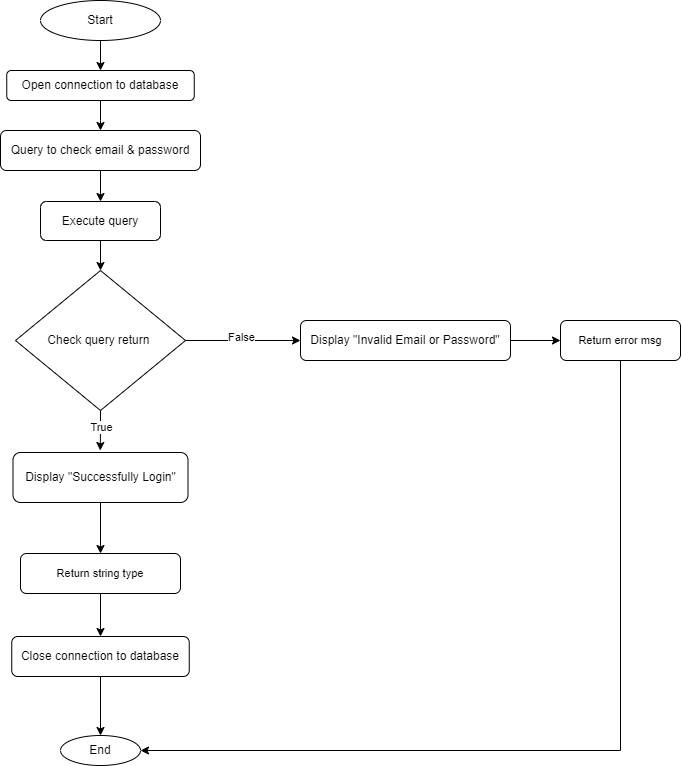

The diagram above was exported from draw.io. Its source (the exported page's mxGraphModel, read from the mxfile embedded in the PNG):
<mxGraphModel dx="3225" dy="1325" grid="1" gridSize="10" guides="1" tooltips="1" connect="1" arrows="1" fold="1" page="1" pageScale="1" pageWidth="827" pageHeight="1169" math="0" shadow="0">
  <root>
    <mxCell id="WIyWlLk6GJQsqaUBKTNV-0" />
    <mxCell id="WIyWlLk6GJQsqaUBKTNV-1" parent="WIyWlLk6GJQsqaUBKTNV-0" />
    <mxCell id="BxdZWn8QLYJ_xJCKFoiP-21" value="" style="group" vertex="1" connectable="0" parent="WIyWlLk6GJQsqaUBKTNV-1">
      <mxGeometry x="260" y="30" width="680" height="740" as="geometry" />
    </mxCell>
    <mxCell id="BxdZWn8QLYJ_xJCKFoiP-5" style="edgeStyle=orthogonalEdgeStyle;rounded=0;orthogonalLoop=1;jettySize=auto;html=1;entryX=0.5;entryY=0;entryDx=0;entryDy=0;" edge="1" parent="BxdZWn8QLYJ_xJCKFoiP-21" source="WIyWlLk6GJQsqaUBKTNV-3" target="pbeGpZDZHPP1hI-aoqak-3">
      <mxGeometry relative="1" as="geometry" />
    </mxCell>
    <mxCell id="WIyWlLk6GJQsqaUBKTNV-3" value="Query to check email &amp;amp; password" style="rounded=1;whiteSpace=wrap;html=1;fontSize=12;glass=0;strokeWidth=1;shadow=0;" parent="BxdZWn8QLYJ_xJCKFoiP-21" vertex="1">
      <mxGeometry y="130" width="200" height="40" as="geometry" />
    </mxCell>
    <mxCell id="BxdZWn8QLYJ_xJCKFoiP-53" style="edgeStyle=orthogonalEdgeStyle;rounded=0;orthogonalLoop=1;jettySize=auto;html=1;entryX=0.5;entryY=0;entryDx=0;entryDy=0;" edge="1" parent="BxdZWn8QLYJ_xJCKFoiP-21" source="WIyWlLk6GJQsqaUBKTNV-11" target="BxdZWn8QLYJ_xJCKFoiP-18">
      <mxGeometry relative="1" as="geometry" />
    </mxCell>
    <mxCell id="WIyWlLk6GJQsqaUBKTNV-11" value="&lt;span style=&quot;font-size: 11px; text-wrap: nowrap; background-color: rgb(255, 255, 255);&quot;&gt;Return string type&lt;/span&gt;" style="rounded=1;whiteSpace=wrap;html=1;fontSize=12;glass=0;strokeWidth=1;shadow=0;" parent="BxdZWn8QLYJ_xJCKFoiP-21" vertex="1">
      <mxGeometry x="20" y="553" width="160" height="40" as="geometry" />
    </mxCell>
    <mxCell id="BxdZWn8QLYJ_xJCKFoiP-3" style="edgeStyle=orthogonalEdgeStyle;rounded=0;orthogonalLoop=1;jettySize=auto;html=1;entryX=0.5;entryY=0;entryDx=0;entryDy=0;" edge="1" parent="BxdZWn8QLYJ_xJCKFoiP-21" source="pbeGpZDZHPP1hI-aoqak-0" target="BxdZWn8QLYJ_xJCKFoiP-1">
      <mxGeometry relative="1" as="geometry" />
    </mxCell>
    <mxCell id="pbeGpZDZHPP1hI-aoqak-0" value="Start" style="ellipse;whiteSpace=wrap;html=1;" parent="BxdZWn8QLYJ_xJCKFoiP-21" vertex="1">
      <mxGeometry x="40" width="120" height="40" as="geometry" />
    </mxCell>
    <mxCell id="BxdZWn8QLYJ_xJCKFoiP-6" style="edgeStyle=orthogonalEdgeStyle;rounded=0;orthogonalLoop=1;jettySize=auto;html=1;entryX=0.5;entryY=0;entryDx=0;entryDy=0;" edge="1" parent="BxdZWn8QLYJ_xJCKFoiP-21" source="pbeGpZDZHPP1hI-aoqak-3" target="BxdZWn8QLYJ_xJCKFoiP-7">
      <mxGeometry relative="1" as="geometry">
        <mxPoint x="100" y="290" as="targetPoint" />
      </mxGeometry>
    </mxCell>
    <mxCell id="pbeGpZDZHPP1hI-aoqak-3" value="Execute query" style="rounded=1;whiteSpace=wrap;html=1;fontSize=12;glass=0;strokeWidth=1;shadow=0;" parent="BxdZWn8QLYJ_xJCKFoiP-21" vertex="1">
      <mxGeometry x="40" y="201" width="120" height="39" as="geometry" />
    </mxCell>
    <mxCell id="pbeGpZDZHPP1hI-aoqak-11" value="End" style="ellipse;whiteSpace=wrap;html=1;" parent="BxdZWn8QLYJ_xJCKFoiP-21" vertex="1">
      <mxGeometry x="60" y="735" width="80" height="30" as="geometry" />
    </mxCell>
    <mxCell id="BxdZWn8QLYJ_xJCKFoiP-4" style="edgeStyle=orthogonalEdgeStyle;rounded=0;orthogonalLoop=1;jettySize=auto;html=1;entryX=0.5;entryY=0;entryDx=0;entryDy=0;" edge="1" parent="BxdZWn8QLYJ_xJCKFoiP-21" source="BxdZWn8QLYJ_xJCKFoiP-1" target="WIyWlLk6GJQsqaUBKTNV-3">
      <mxGeometry relative="1" as="geometry" />
    </mxCell>
    <mxCell id="BxdZWn8QLYJ_xJCKFoiP-1" value="Open connection to database" style="rounded=1;whiteSpace=wrap;html=1;" vertex="1" parent="BxdZWn8QLYJ_xJCKFoiP-21">
      <mxGeometry x="6.25" y="70" width="187.5" height="30" as="geometry" />
    </mxCell>
    <mxCell id="BxdZWn8QLYJ_xJCKFoiP-34" style="edgeStyle=orthogonalEdgeStyle;rounded=0;orthogonalLoop=1;jettySize=auto;html=1;exitX=0.5;exitY=1;exitDx=0;exitDy=0;" edge="1" parent="BxdZWn8QLYJ_xJCKFoiP-21" source="BxdZWn8QLYJ_xJCKFoiP-7">
      <mxGeometry relative="1" as="geometry">
        <mxPoint x="99.73913043478274" y="450" as="targetPoint" />
      </mxGeometry>
    </mxCell>
    <mxCell id="BxdZWn8QLYJ_xJCKFoiP-36" value="True" style="edgeLabel;html=1;align=center;verticalAlign=middle;resizable=0;points=[];" vertex="1" connectable="0" parent="BxdZWn8QLYJ_xJCKFoiP-34">
      <mxGeometry x="-0.1953" relative="1" as="geometry">
        <mxPoint y="1" as="offset" />
      </mxGeometry>
    </mxCell>
    <mxCell id="BxdZWn8QLYJ_xJCKFoiP-7" value="Check query return&amp;nbsp;" style="rhombus;whiteSpace=wrap;html=1;" vertex="1" parent="BxdZWn8QLYJ_xJCKFoiP-21">
      <mxGeometry x="15" y="270" width="170" height="140" as="geometry" />
    </mxCell>
    <mxCell id="BxdZWn8QLYJ_xJCKFoiP-20" style="edgeStyle=orthogonalEdgeStyle;rounded=0;orthogonalLoop=1;jettySize=auto;html=1;entryX=0.5;entryY=0;entryDx=0;entryDy=0;" edge="1" parent="BxdZWn8QLYJ_xJCKFoiP-21" source="BxdZWn8QLYJ_xJCKFoiP-18" target="pbeGpZDZHPP1hI-aoqak-11">
      <mxGeometry relative="1" as="geometry" />
    </mxCell>
    <mxCell id="BxdZWn8QLYJ_xJCKFoiP-18" value="Close connection to database" style="whiteSpace=wrap;html=1;rounded=1;glass=0;strokeWidth=1;shadow=0;" vertex="1" parent="BxdZWn8QLYJ_xJCKFoiP-21">
      <mxGeometry x="11.25" y="636" width="177.5" height="40" as="geometry" />
    </mxCell>
    <mxCell id="BxdZWn8QLYJ_xJCKFoiP-25" value="Display &quot;Invalid Email or Password&quot;" style="rounded=1;whiteSpace=wrap;html=1;" vertex="1" parent="BxdZWn8QLYJ_xJCKFoiP-21">
      <mxGeometry x="300" y="320" width="210" height="40" as="geometry" />
    </mxCell>
    <mxCell id="BxdZWn8QLYJ_xJCKFoiP-24" value="" style="edgeStyle=orthogonalEdgeStyle;rounded=0;orthogonalLoop=1;jettySize=auto;html=1;entryX=0;entryY=0.5;entryDx=0;entryDy=0;" edge="1" parent="BxdZWn8QLYJ_xJCKFoiP-21" source="BxdZWn8QLYJ_xJCKFoiP-7" target="BxdZWn8QLYJ_xJCKFoiP-25">
      <mxGeometry relative="1" as="geometry">
        <mxPoint x="290" y="339.9999999999999" as="targetPoint" />
      </mxGeometry>
    </mxCell>
    <mxCell id="BxdZWn8QLYJ_xJCKFoiP-35" value="False" style="edgeLabel;html=1;align=center;verticalAlign=middle;resizable=0;points=[];" vertex="1" connectable="0" parent="BxdZWn8QLYJ_xJCKFoiP-24">
      <mxGeometry x="-0.0619" y="4" relative="1" as="geometry">
        <mxPoint as="offset" />
      </mxGeometry>
    </mxCell>
    <mxCell id="BxdZWn8QLYJ_xJCKFoiP-33" style="edgeStyle=orthogonalEdgeStyle;rounded=0;orthogonalLoop=1;jettySize=auto;html=1;entryX=0.5;entryY=0;entryDx=0;entryDy=0;" edge="1" parent="BxdZWn8QLYJ_xJCKFoiP-21" source="BxdZWn8QLYJ_xJCKFoiP-32" target="WIyWlLk6GJQsqaUBKTNV-11">
      <mxGeometry relative="1" as="geometry" />
    </mxCell>
    <mxCell id="BxdZWn8QLYJ_xJCKFoiP-32" value="Display &quot;Successfully Login&quot;" style="rounded=1;whiteSpace=wrap;html=1;" vertex="1" parent="BxdZWn8QLYJ_xJCKFoiP-21">
      <mxGeometry x="12.5" y="452" width="175" height="50" as="geometry" />
    </mxCell>
    <mxCell id="WIyWlLk6GJQsqaUBKTNV-7" value="&lt;span style=&quot;font-size: 11px; text-wrap: nowrap; background-color: rgb(255, 255, 255);&quot;&gt;Return error msg&lt;/span&gt;" style="rounded=1;whiteSpace=wrap;html=1;fontSize=12;glass=0;strokeWidth=1;shadow=0;" parent="BxdZWn8QLYJ_xJCKFoiP-21" vertex="1">
      <mxGeometry x="560" y="320" width="120" height="40" as="geometry" />
    </mxCell>
    <mxCell id="BxdZWn8QLYJ_xJCKFoiP-26" style="edgeStyle=orthogonalEdgeStyle;rounded=0;orthogonalLoop=1;jettySize=auto;html=1;entryX=0;entryY=0.5;entryDx=0;entryDy=0;" edge="1" parent="BxdZWn8QLYJ_xJCKFoiP-21" source="BxdZWn8QLYJ_xJCKFoiP-25" target="WIyWlLk6GJQsqaUBKTNV-7">
      <mxGeometry relative="1" as="geometry" />
    </mxCell>
    <mxCell id="BxdZWn8QLYJ_xJCKFoiP-37" style="edgeStyle=orthogonalEdgeStyle;rounded=0;orthogonalLoop=1;jettySize=auto;html=1;entryX=1;entryY=0.5;entryDx=0;entryDy=0;" edge="1" parent="BxdZWn8QLYJ_xJCKFoiP-21" source="WIyWlLk6GJQsqaUBKTNV-7" target="pbeGpZDZHPP1hI-aoqak-11">
      <mxGeometry relative="1" as="geometry">
        <Array as="points">
          <mxPoint x="620" y="750" />
        </Array>
      </mxGeometry>
    </mxCell>
  </root>
</mxGraphModel>